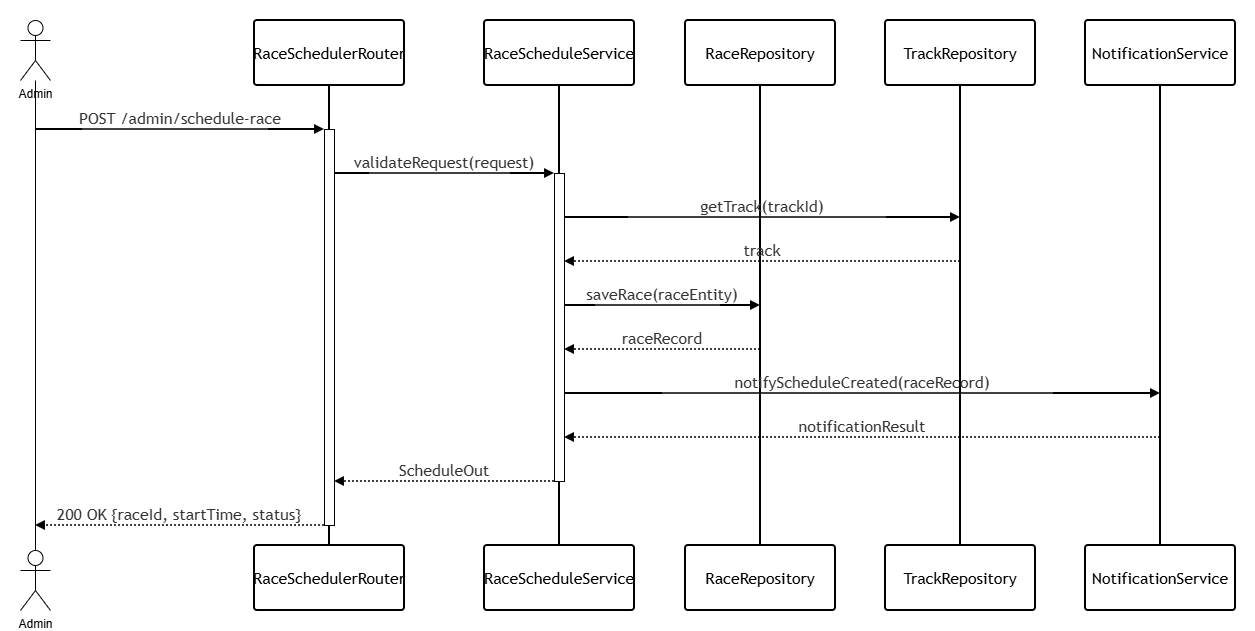

The diagram above was exported from draw.io. Its source (the exported page's mxGraphModel, read from the mxfile embedded in the PNG):
<mxGraphModel dx="1412" dy="825" grid="1" gridSize="10" guides="1" tooltips="1" connect="1" arrows="1" fold="1" page="1" pageScale="1" pageWidth="850" pageHeight="1100" math="0" shadow="0">
  <root>
    <mxCell id="0" />
    <mxCell id="1" parent="0" />
    <UserObject label="" mermaidData="{&#10;  &quot;data&quot;: &quot;sequenceDiagram\n    participant Admin\n    participant RaceSchedulerRouter\n    participant RaceScheduleService\n    participant RaceRepository\n    participant TrackRepository\n    participant NotificationService\n\n    Admin-&gt;&gt;RaceSchedulerRouter: POST /admin/schedule-race\n    activate RaceSchedulerRouter\n    RaceSchedulerRouter-&gt;&gt;RaceScheduleService: validateRequest(request)\n    activate RaceScheduleService\n    RaceScheduleService-&gt;&gt;TrackRepository: getTrack(trackId)\n    TrackRepository--&gt;&gt;RaceScheduleService: track\n    RaceScheduleService-&gt;&gt;RaceRepository: saveRace(raceEntity)\n    RaceRepository--&gt;&gt;RaceScheduleService: raceRecord\n    RaceScheduleService-&gt;&gt;NotificationService: notifyScheduleCreated(raceRecord)\n    NotificationService--&gt;&gt;RaceScheduleService: notificationResult\n    RaceScheduleService--&gt;&gt;RaceSchedulerRouter: ScheduleOut\n    deactivate RaceScheduleService\n    RaceSchedulerRouter--&gt;&gt;Admin: 200 OK {raceId, startTime, status}\n    deactivate RaceSchedulerRouter&quot;,&#10;  &quot;config&quot;: null&#10;}" id="H2-295wT_aGZynmRVGve-147">
      <mxCell connectable="0" parent="1" style="group;transparentBounds=1;editIcon=1;lockedGroup=0;groupPadding=20;" vertex="1">
        <mxGeometry height="650" width="290" as="geometry" />
      </mxCell>
    </UserObject>
    <UserObject label="RaceSchedulerRouter" mermaidId="n:RaceSchedulerRouter" mermaidBaseStyle="html=1;shape=umlLifeline;perimeter=lifelinePerimeter;whiteSpace=wrap;container=1;dropTarget=0;collapsible=0;recursiveResize=0;outlineConnect=0;portConstraint=eastwest;newEdgeStyle={&quot;edgeStyle&quot;:&quot;elbowEdgeStyle&quot;,&quot;elbow&quot;:&quot;vertical&quot;,&quot;curved&quot;:0,&quot;rounded&quot;:0};lifelineDashed=0;strokeWidth=2;rounded=1;absoluteArcSize=1;arcSize=6;lifelineColor=light-dark(#9370DB,#cccccc);size=65;fillColor=light-dark(#ECECFF,#1f2020);strokeColor=light-dark(#9370DB,#cccccc);fontColor=light-dark(#333333,#cccccc);fontFamily=Trebuchet MS,Verdana,Arial,sans-serif;fontSize=16;" mermaidBaseValue="RaceSchedulerRouter" id="H2-295wT_aGZynmRVGve-148">
      <mxCell parent="H2-295wT_aGZynmRVGve-147" style="html=1;shape=umlLifeline;perimeter=lifelinePerimeter;whiteSpace=wrap;container=1;dropTarget=0;collapsible=0;recursiveResize=0;outlineConnect=0;portConstraint=eastwest;newEdgeStyle={&quot;edgeStyle&quot;:&quot;elbowEdgeStyle&quot;,&quot;elbow&quot;:&quot;vertical&quot;,&quot;curved&quot;:0,&quot;rounded&quot;:0};lifelineDashed=0;strokeWidth=2;rounded=1;absoluteArcSize=1;arcSize=6;lifelineColor=light-dark(#9370DB,#cccccc);size=65;fontFamily=Trebuchet MS,Verdana,Arial,sans-serif;fontSize=16;" vertex="1">
        <mxGeometry height="525" width="150" x="254" y="20" as="geometry" />
      </mxCell>
    </UserObject>
    <mxCell id="H2-295wT_aGZynmRVGve-149" parent="H2-295wT_aGZynmRVGve-148" style="html=1;points=[];perimeter=orthogonalPerimeter;outlineConnect=0;targetShapes=umlLifeline;portConstraint=eastwest;newEdgeStyle={&quot;edgeStyle&quot;:&quot;elbowEdgeStyle&quot;,&quot;elbow&quot;:&quot;vertical&quot;,&quot;curved&quot;:0,&quot;rounded&quot;:0};fontFamily=Trebuchet MS,Verdana,Arial,sans-serif;fontSize=16;" value="" vertex="1">
      <mxGeometry height="396" width="10" x="70" y="109" as="geometry" />
    </mxCell>
    <mxCell id="H2-295wT_aGZynmRVGve-150" parent="H2-295wT_aGZynmRVGve-147" style="html=1;rounded=1;absoluteArcSize=1;arcSize=6;verticalAlign=middle;align=center;strokeWidth=2;whiteSpace=wrap;fontFamily=Trebuchet MS,Verdana,Arial,sans-serif;fontSize=16;" value="RaceSchedulerRouter" vertex="1">
      <mxGeometry height="65" width="150" x="254" y="545" as="geometry" />
    </mxCell>
    <UserObject label="RaceScheduleService" mermaidId="n:RaceScheduleService" mermaidBaseStyle="html=1;shape=umlLifeline;perimeter=lifelinePerimeter;whiteSpace=wrap;container=1;dropTarget=0;collapsible=0;recursiveResize=0;outlineConnect=0;portConstraint=eastwest;newEdgeStyle={&quot;edgeStyle&quot;:&quot;elbowEdgeStyle&quot;,&quot;elbow&quot;:&quot;vertical&quot;,&quot;curved&quot;:0,&quot;rounded&quot;:0};lifelineDashed=0;strokeWidth=2;rounded=1;absoluteArcSize=1;arcSize=6;lifelineColor=light-dark(#9370DB,#cccccc);size=65;fillColor=light-dark(#ECECFF,#1f2020);strokeColor=light-dark(#9370DB,#cccccc);fontColor=light-dark(#333333,#cccccc);fontFamily=Trebuchet MS,Verdana,Arial,sans-serif;fontSize=16;" mermaidBaseValue="RaceScheduleService" id="H2-295wT_aGZynmRVGve-151">
      <mxCell parent="H2-295wT_aGZynmRVGve-147" style="html=1;shape=umlLifeline;perimeter=lifelinePerimeter;whiteSpace=wrap;container=1;dropTarget=0;collapsible=0;recursiveResize=0;outlineConnect=0;portConstraint=eastwest;newEdgeStyle={&quot;edgeStyle&quot;:&quot;elbowEdgeStyle&quot;,&quot;elbow&quot;:&quot;vertical&quot;,&quot;curved&quot;:0,&quot;rounded&quot;:0};lifelineDashed=0;strokeWidth=2;rounded=1;absoluteArcSize=1;arcSize=6;lifelineColor=light-dark(#9370DB,#cccccc);size=65;fontFamily=Trebuchet MS,Verdana,Arial,sans-serif;fontSize=16;" vertex="1">
        <mxGeometry height="525" width="150" x="484" y="20" as="geometry" />
      </mxCell>
    </UserObject>
    <mxCell id="H2-295wT_aGZynmRVGve-152" parent="H2-295wT_aGZynmRVGve-151" style="html=1;points=[];perimeter=orthogonalPerimeter;outlineConnect=0;targetShapes=umlLifeline;portConstraint=eastwest;newEdgeStyle={&quot;edgeStyle&quot;:&quot;elbowEdgeStyle&quot;,&quot;elbow&quot;:&quot;vertical&quot;,&quot;curved&quot;:0,&quot;rounded&quot;:0};fontFamily=Trebuchet MS,Verdana,Arial,sans-serif;fontSize=16;" value="" vertex="1">
      <mxGeometry height="308" width="10" x="70" y="153" as="geometry" />
    </mxCell>
    <mxCell id="H2-295wT_aGZynmRVGve-153" parent="H2-295wT_aGZynmRVGve-147" style="html=1;rounded=1;absoluteArcSize=1;arcSize=6;verticalAlign=middle;align=center;strokeWidth=2;whiteSpace=wrap;fontFamily=Trebuchet MS,Verdana,Arial,sans-serif;fontSize=16;" value="RaceScheduleService" vertex="1">
      <mxGeometry height="65" width="150" x="484" y="545" as="geometry" />
    </mxCell>
    <UserObject label="RaceRepository" mermaidId="n:RaceRepository" mermaidBaseStyle="html=1;shape=umlLifeline;perimeter=lifelinePerimeter;whiteSpace=wrap;container=1;dropTarget=0;collapsible=0;recursiveResize=0;outlineConnect=0;portConstraint=eastwest;newEdgeStyle={&quot;edgeStyle&quot;:&quot;elbowEdgeStyle&quot;,&quot;elbow&quot;:&quot;vertical&quot;,&quot;curved&quot;:0,&quot;rounded&quot;:0};lifelineDashed=0;strokeWidth=2;rounded=1;absoluteArcSize=1;arcSize=6;lifelineColor=light-dark(#9370DB,#cccccc);size=65;fillColor=light-dark(#ECECFF,#1f2020);strokeColor=light-dark(#9370DB,#cccccc);fontColor=light-dark(#333333,#cccccc);fontFamily=Trebuchet MS,Verdana,Arial,sans-serif;fontSize=16;" mermaidBaseValue="RaceRepository" id="H2-295wT_aGZynmRVGve-154">
      <mxCell parent="H2-295wT_aGZynmRVGve-147" style="html=1;shape=umlLifeline;perimeter=lifelinePerimeter;whiteSpace=wrap;container=1;dropTarget=0;collapsible=0;recursiveResize=0;outlineConnect=0;portConstraint=eastwest;newEdgeStyle={&quot;edgeStyle&quot;:&quot;elbowEdgeStyle&quot;,&quot;elbow&quot;:&quot;vertical&quot;,&quot;curved&quot;:0,&quot;rounded&quot;:0};lifelineDashed=0;strokeWidth=2;rounded=1;absoluteArcSize=1;arcSize=6;lifelineColor=light-dark(#9370DB,#cccccc);size=65;fontFamily=Trebuchet MS,Verdana,Arial,sans-serif;fontSize=16;" vertex="1">
        <mxGeometry height="525" width="150" x="685" y="20" as="geometry" />
      </mxCell>
    </UserObject>
    <mxCell id="H2-295wT_aGZynmRVGve-155" parent="H2-295wT_aGZynmRVGve-147" style="html=1;rounded=1;absoluteArcSize=1;arcSize=6;verticalAlign=middle;align=center;strokeWidth=2;whiteSpace=wrap;fontFamily=Trebuchet MS,Verdana,Arial,sans-serif;fontSize=16;" value="RaceRepository" vertex="1">
      <mxGeometry height="65" width="150" x="685" y="545" as="geometry" />
    </mxCell>
    <UserObject label="TrackRepository" mermaidId="n:TrackRepository" mermaidBaseStyle="html=1;shape=umlLifeline;perimeter=lifelinePerimeter;whiteSpace=wrap;container=1;dropTarget=0;collapsible=0;recursiveResize=0;outlineConnect=0;portConstraint=eastwest;newEdgeStyle={&quot;edgeStyle&quot;:&quot;elbowEdgeStyle&quot;,&quot;elbow&quot;:&quot;vertical&quot;,&quot;curved&quot;:0,&quot;rounded&quot;:0};lifelineDashed=0;strokeWidth=2;rounded=1;absoluteArcSize=1;arcSize=6;lifelineColor=light-dark(#9370DB,#cccccc);size=65;fillColor=light-dark(#ECECFF,#1f2020);strokeColor=light-dark(#9370DB,#cccccc);fontColor=light-dark(#333333,#cccccc);fontFamily=Trebuchet MS,Verdana,Arial,sans-serif;fontSize=16;" mermaidBaseValue="TrackRepository" id="H2-295wT_aGZynmRVGve-156">
      <mxCell parent="H2-295wT_aGZynmRVGve-147" style="html=1;shape=umlLifeline;perimeter=lifelinePerimeter;whiteSpace=wrap;container=1;dropTarget=0;collapsible=0;recursiveResize=0;outlineConnect=0;portConstraint=eastwest;newEdgeStyle={&quot;edgeStyle&quot;:&quot;elbowEdgeStyle&quot;,&quot;elbow&quot;:&quot;vertical&quot;,&quot;curved&quot;:0,&quot;rounded&quot;:0};lifelineDashed=0;strokeWidth=2;rounded=1;absoluteArcSize=1;arcSize=6;lifelineColor=light-dark(#9370DB,#cccccc);size=65;fontFamily=Trebuchet MS,Verdana,Arial,sans-serif;fontSize=16;" vertex="1">
        <mxGeometry height="525" width="150" x="885" y="20" as="geometry" />
      </mxCell>
    </UserObject>
    <mxCell id="H2-295wT_aGZynmRVGve-157" parent="H2-295wT_aGZynmRVGve-147" style="html=1;rounded=1;absoluteArcSize=1;arcSize=6;verticalAlign=middle;align=center;strokeWidth=2;whiteSpace=wrap;fontFamily=Trebuchet MS,Verdana,Arial,sans-serif;fontSize=16;" value="TrackRepository" vertex="1">
      <mxGeometry height="65" width="150" x="885" y="545" as="geometry" />
    </mxCell>
    <UserObject label="NotificationService" mermaidId="n:NotificationService" mermaidBaseStyle="html=1;shape=umlLifeline;perimeter=lifelinePerimeter;whiteSpace=wrap;container=1;dropTarget=0;collapsible=0;recursiveResize=0;outlineConnect=0;portConstraint=eastwest;newEdgeStyle={&quot;edgeStyle&quot;:&quot;elbowEdgeStyle&quot;,&quot;elbow&quot;:&quot;vertical&quot;,&quot;curved&quot;:0,&quot;rounded&quot;:0};lifelineDashed=0;strokeWidth=2;rounded=1;absoluteArcSize=1;arcSize=6;lifelineColor=light-dark(#9370DB,#cccccc);size=65;fillColor=light-dark(#ECECFF,#1f2020);strokeColor=light-dark(#9370DB,#cccccc);fontColor=light-dark(#333333,#cccccc);fontFamily=Trebuchet MS,Verdana,Arial,sans-serif;fontSize=16;" mermaidBaseValue="NotificationService" id="H2-295wT_aGZynmRVGve-158">
      <mxCell parent="H2-295wT_aGZynmRVGve-147" style="html=1;shape=umlLifeline;perimeter=lifelinePerimeter;whiteSpace=wrap;container=1;dropTarget=0;collapsible=0;recursiveResize=0;outlineConnect=0;portConstraint=eastwest;newEdgeStyle={&quot;edgeStyle&quot;:&quot;elbowEdgeStyle&quot;,&quot;elbow&quot;:&quot;vertical&quot;,&quot;curved&quot;:0,&quot;rounded&quot;:0};lifelineDashed=0;strokeWidth=2;rounded=1;absoluteArcSize=1;arcSize=6;lifelineColor=light-dark(#9370DB,#cccccc);size=65;fontFamily=Trebuchet MS,Verdana,Arial,sans-serif;fontSize=16;" vertex="1">
        <mxGeometry height="525" width="150" x="1085" y="20" as="geometry" />
      </mxCell>
    </UserObject>
    <mxCell id="H2-295wT_aGZynmRVGve-159" parent="H2-295wT_aGZynmRVGve-147" style="html=1;rounded=1;absoluteArcSize=1;arcSize=6;verticalAlign=middle;align=center;strokeWidth=2;whiteSpace=wrap;fontFamily=Trebuchet MS,Verdana,Arial,sans-serif;fontSize=16;" value="NotificationService" vertex="1">
      <mxGeometry height="65" width="150" x="1085" y="545" as="geometry" />
    </mxCell>
    <UserObject label="POST /admin/schedule-race" mermaidId="e:Admin-&gt;RaceSchedulerRouter#0" mermaidBaseStyle="endArrow=block;verticalAlign=bottom;edgeStyle=elbowEdgeStyle;elbow=vertical;curved=0;rounded=0;fontSize=16;labelBackgroundColor=none;strokeWidth=1.5;strokeColor=light-dark(#333333,#cccccc);fontColor=light-dark(#333333,#cccccc);fontFamily=Trebuchet MS,Verdana,Arial,sans-serif;" mermaidBaseValue="POST /admin/schedule-race" id="H2-295wT_aGZynmRVGve-160">
      <mxCell edge="1" parent="H2-295wT_aGZynmRVGve-147" style="endArrow=block;verticalAlign=bottom;edgeStyle=elbowEdgeStyle;elbow=vertical;curved=0;rounded=0;fontSize=16;labelBackgroundColor=none;strokeWidth=1.5;fontColor=light-dark(#333333,#cccccc);fontFamily=Trebuchet MS,Verdana,Arial,sans-serif;">
        <mxGeometry relative="1" as="geometry">
          <Array as="points">
            <mxPoint x="180" y="129" />
          </Array>
          <mxPoint x="35" y="129" as="sourcePoint" />
          <mxPoint x="324" y="129" as="targetPoint" />
        </mxGeometry>
      </mxCell>
    </UserObject>
    <UserObject label="validateRequest(request)" mermaidId="e:RaceSchedulerRouter-&gt;RaceScheduleService#0" mermaidBaseStyle="endArrow=block;verticalAlign=bottom;edgeStyle=elbowEdgeStyle;elbow=vertical;curved=0;rounded=0;fontSize=16;labelBackgroundColor=none;strokeWidth=1.5;strokeColor=light-dark(#333333,#cccccc);fontColor=light-dark(#333333,#cccccc);fontFamily=Trebuchet MS,Verdana,Arial,sans-serif;" mermaidBaseValue="validateRequest(request)" id="H2-295wT_aGZynmRVGve-161">
      <mxCell edge="1" parent="H2-295wT_aGZynmRVGve-147" style="endArrow=block;verticalAlign=bottom;edgeStyle=elbowEdgeStyle;elbow=vertical;curved=0;rounded=0;fontSize=16;labelBackgroundColor=none;strokeWidth=1.5;fontColor=light-dark(#333333,#cccccc);fontFamily=Trebuchet MS,Verdana,Arial,sans-serif;">
        <mxGeometry relative="1" as="geometry">
          <Array as="points">
            <mxPoint x="444" y="173" />
          </Array>
          <mxPoint x="334" y="173" as="sourcePoint" />
          <mxPoint x="554" y="173" as="targetPoint" />
        </mxGeometry>
      </mxCell>
    </UserObject>
    <UserObject label="getTrack(trackId)" mermaidId="e:RaceScheduleService-&gt;TrackRepository#0" mermaidBaseStyle="endArrow=block;verticalAlign=bottom;edgeStyle=elbowEdgeStyle;elbow=vertical;curved=0;rounded=0;fontSize=16;labelBackgroundColor=none;strokeWidth=1.5;strokeColor=light-dark(#333333,#cccccc);fontColor=light-dark(#333333,#cccccc);fontFamily=Trebuchet MS,Verdana,Arial,sans-serif;" mermaidBaseValue="getTrack(trackId)" id="H2-295wT_aGZynmRVGve-162">
      <mxCell edge="1" parent="H2-295wT_aGZynmRVGve-147" style="endArrow=block;verticalAlign=bottom;edgeStyle=elbowEdgeStyle;elbow=vertical;curved=0;rounded=0;fontSize=16;labelBackgroundColor=none;strokeWidth=1.5;fontColor=light-dark(#333333,#cccccc);fontFamily=Trebuchet MS,Verdana,Arial,sans-serif;">
        <mxGeometry relative="1" as="geometry">
          <Array as="points">
            <mxPoint x="762" y="217" />
          </Array>
          <mxPoint x="564" y="217" as="sourcePoint" />
          <mxPoint x="960" y="217" as="targetPoint" />
        </mxGeometry>
      </mxCell>
    </UserObject>
    <UserObject label="track" mermaidId="e:TrackRepository-&gt;RaceScheduleService#0" mermaidBaseStyle="dashed=1;fixDash=1;dashPattern=2 2;endArrow=block;verticalAlign=bottom;edgeStyle=elbowEdgeStyle;elbow=vertical;curved=0;rounded=0;fontSize=16;labelBackgroundColor=none;strokeWidth=1.5;strokeColor=light-dark(#333333,#cccccc);fontColor=light-dark(#333333,#cccccc);fontFamily=Trebuchet MS,Verdana,Arial,sans-serif;" mermaidBaseValue="track" id="H2-295wT_aGZynmRVGve-163">
      <mxCell edge="1" parent="H2-295wT_aGZynmRVGve-147" style="dashed=1;fixDash=1;dashPattern=2 2;endArrow=block;verticalAlign=bottom;edgeStyle=elbowEdgeStyle;elbow=vertical;curved=0;rounded=0;fontSize=16;labelBackgroundColor=none;strokeWidth=1.5;fontColor=light-dark(#333333,#cccccc);fontFamily=Trebuchet MS,Verdana,Arial,sans-serif;">
        <mxGeometry relative="1" as="geometry">
          <Array as="points">
            <mxPoint x="762" y="261" />
          </Array>
          <mxPoint x="960" y="261" as="sourcePoint" />
          <mxPoint x="564" y="261" as="targetPoint" />
        </mxGeometry>
      </mxCell>
    </UserObject>
    <UserObject label="saveRace(raceEntity)" mermaidId="e:RaceScheduleService-&gt;RaceRepository#0" mermaidBaseStyle="endArrow=block;verticalAlign=bottom;edgeStyle=elbowEdgeStyle;elbow=vertical;curved=0;rounded=0;fontSize=16;labelBackgroundColor=none;strokeWidth=1.5;strokeColor=light-dark(#333333,#cccccc);fontColor=light-dark(#333333,#cccccc);fontFamily=Trebuchet MS,Verdana,Arial,sans-serif;" mermaidBaseValue="saveRace(raceEntity)" id="H2-295wT_aGZynmRVGve-164">
      <mxCell edge="1" parent="H2-295wT_aGZynmRVGve-147" style="endArrow=block;verticalAlign=bottom;edgeStyle=elbowEdgeStyle;elbow=vertical;curved=0;rounded=0;fontSize=16;labelBackgroundColor=none;strokeWidth=1.5;fontColor=light-dark(#333333,#cccccc);fontFamily=Trebuchet MS,Verdana,Arial,sans-serif;">
        <mxGeometry relative="1" as="geometry">
          <Array as="points">
            <mxPoint x="662" y="305" />
          </Array>
          <mxPoint x="564" y="305" as="sourcePoint" />
          <mxPoint x="760" y="305" as="targetPoint" />
        </mxGeometry>
      </mxCell>
    </UserObject>
    <UserObject label="raceRecord" mermaidId="e:RaceRepository-&gt;RaceScheduleService#0" mermaidBaseStyle="dashed=1;fixDash=1;dashPattern=2 2;endArrow=block;verticalAlign=bottom;edgeStyle=elbowEdgeStyle;elbow=vertical;curved=0;rounded=0;fontSize=16;labelBackgroundColor=none;strokeWidth=1.5;strokeColor=light-dark(#333333,#cccccc);fontColor=light-dark(#333333,#cccccc);fontFamily=Trebuchet MS,Verdana,Arial,sans-serif;" mermaidBaseValue="raceRecord" id="H2-295wT_aGZynmRVGve-165">
      <mxCell edge="1" parent="H2-295wT_aGZynmRVGve-147" style="dashed=1;fixDash=1;dashPattern=2 2;endArrow=block;verticalAlign=bottom;edgeStyle=elbowEdgeStyle;elbow=vertical;curved=0;rounded=0;fontSize=16;labelBackgroundColor=none;strokeWidth=1.5;fontColor=light-dark(#333333,#cccccc);fontFamily=Trebuchet MS,Verdana,Arial,sans-serif;">
        <mxGeometry relative="1" as="geometry">
          <Array as="points">
            <mxPoint x="662" y="349" />
          </Array>
          <mxPoint x="760" y="349" as="sourcePoint" />
          <mxPoint x="564" y="349" as="targetPoint" />
        </mxGeometry>
      </mxCell>
    </UserObject>
    <UserObject label="notifyScheduleCreated(raceRecord)" mermaidId="e:RaceScheduleService-&gt;NotificationService#0" mermaidBaseStyle="endArrow=block;verticalAlign=bottom;edgeStyle=elbowEdgeStyle;elbow=vertical;curved=0;rounded=0;fontSize=16;labelBackgroundColor=none;strokeWidth=1.5;strokeColor=light-dark(#333333,#cccccc);fontColor=light-dark(#333333,#cccccc);fontFamily=Trebuchet MS,Verdana,Arial,sans-serif;" mermaidBaseValue="notifyScheduleCreated(raceRecord)" id="H2-295wT_aGZynmRVGve-166">
      <mxCell edge="1" parent="H2-295wT_aGZynmRVGve-147" style="endArrow=block;verticalAlign=bottom;edgeStyle=elbowEdgeStyle;elbow=vertical;curved=0;rounded=0;fontSize=16;labelBackgroundColor=none;strokeWidth=1.5;fontColor=light-dark(#333333,#cccccc);fontFamily=Trebuchet MS,Verdana,Arial,sans-serif;">
        <mxGeometry relative="1" as="geometry">
          <Array as="points">
            <mxPoint x="862" y="393" />
          </Array>
          <mxPoint x="564" y="393" as="sourcePoint" />
          <mxPoint x="1160" y="393" as="targetPoint" />
        </mxGeometry>
      </mxCell>
    </UserObject>
    <UserObject label="notificationResult" mermaidId="e:NotificationService-&gt;RaceScheduleService#0" mermaidBaseStyle="dashed=1;fixDash=1;dashPattern=2 2;endArrow=block;verticalAlign=bottom;edgeStyle=elbowEdgeStyle;elbow=vertical;curved=0;rounded=0;fontSize=16;labelBackgroundColor=none;strokeWidth=1.5;strokeColor=light-dark(#333333,#cccccc);fontColor=light-dark(#333333,#cccccc);fontFamily=Trebuchet MS,Verdana,Arial,sans-serif;" mermaidBaseValue="notificationResult" id="H2-295wT_aGZynmRVGve-167">
      <mxCell edge="1" parent="H2-295wT_aGZynmRVGve-147" style="dashed=1;fixDash=1;dashPattern=2 2;endArrow=block;verticalAlign=bottom;edgeStyle=elbowEdgeStyle;elbow=vertical;curved=0;rounded=0;fontSize=16;labelBackgroundColor=none;strokeWidth=1.5;fontColor=light-dark(#333333,#cccccc);fontFamily=Trebuchet MS,Verdana,Arial,sans-serif;">
        <mxGeometry relative="1" as="geometry">
          <Array as="points">
            <mxPoint x="862" y="437" />
          </Array>
          <mxPoint x="1160" y="437" as="sourcePoint" />
          <mxPoint x="564" y="437" as="targetPoint" />
        </mxGeometry>
      </mxCell>
    </UserObject>
    <UserObject label="ScheduleOut" mermaidId="e:RaceScheduleService-&gt;RaceSchedulerRouter#0" mermaidBaseStyle="dashed=1;fixDash=1;dashPattern=2 2;endArrow=block;verticalAlign=bottom;edgeStyle=elbowEdgeStyle;elbow=vertical;curved=0;rounded=0;fontSize=16;labelBackgroundColor=none;strokeWidth=1.5;strokeColor=light-dark(#333333,#cccccc);fontColor=light-dark(#333333,#cccccc);fontFamily=Trebuchet MS,Verdana,Arial,sans-serif;" mermaidBaseValue="ScheduleOut" id="H2-295wT_aGZynmRVGve-168">
      <mxCell edge="1" parent="H2-295wT_aGZynmRVGve-147" style="dashed=1;fixDash=1;dashPattern=2 2;endArrow=block;verticalAlign=bottom;edgeStyle=elbowEdgeStyle;elbow=vertical;curved=0;rounded=0;fontSize=16;labelBackgroundColor=none;strokeWidth=1.5;fontColor=light-dark(#333333,#cccccc);fontFamily=Trebuchet MS,Verdana,Arial,sans-serif;">
        <mxGeometry relative="1" as="geometry">
          <Array as="points">
            <mxPoint x="444" y="481" />
          </Array>
          <mxPoint x="554" y="481" as="sourcePoint" />
          <mxPoint x="334" y="481" as="targetPoint" />
        </mxGeometry>
      </mxCell>
    </UserObject>
    <UserObject label="200 OK {raceId, startTime, status}" mermaidId="e:RaceSchedulerRouter-&gt;Admin#0" mermaidBaseStyle="dashed=1;fixDash=1;dashPattern=2 2;endArrow=block;verticalAlign=bottom;edgeStyle=elbowEdgeStyle;elbow=vertical;curved=0;rounded=0;fontSize=16;labelBackgroundColor=none;strokeWidth=1.5;strokeColor=light-dark(#333333,#cccccc);fontColor=light-dark(#333333,#cccccc);fontFamily=Trebuchet MS,Verdana,Arial,sans-serif;" mermaidBaseValue="200 OK {raceId, startTime, status}" id="H2-295wT_aGZynmRVGve-169">
      <mxCell edge="1" parent="H2-295wT_aGZynmRVGve-147" style="dashed=1;fixDash=1;dashPattern=2 2;endArrow=block;verticalAlign=bottom;edgeStyle=elbowEdgeStyle;elbow=vertical;curved=0;rounded=0;fontSize=16;labelBackgroundColor=none;strokeWidth=1.5;fontColor=light-dark(#333333,#cccccc);fontFamily=Trebuchet MS,Verdana,Arial,sans-serif;">
        <mxGeometry relative="1" as="geometry">
          <Array as="points">
            <mxPoint x="180" y="525" />
          </Array>
          <mxPoint x="324" y="525" as="sourcePoint" />
          <mxPoint x="35" y="525" as="targetPoint" />
        </mxGeometry>
      </mxCell>
    </UserObject>
    <mxCell id="H2-295wT_aGZynmRVGve-170" parent="H2-295wT_aGZynmRVGve-147" style="shape=umlActor;verticalLabelPosition=bottom;verticalAlign=top;html=1;outlineConnect=0;" value="Admin" vertex="1">
      <mxGeometry height="60" width="30" x="20" y="550" as="geometry" />
    </mxCell>
    <mxCell id="H2-295wT_aGZynmRVGve-171" edge="1" parent="H2-295wT_aGZynmRVGve-147" source="H2-295wT_aGZynmRVGve-172" style="edgeStyle=orthogonalEdgeStyle;rounded=0;orthogonalLoop=1;jettySize=auto;html=1;endArrow=none;endFill=0;" target="H2-295wT_aGZynmRVGve-170">
      <mxGeometry relative="1" as="geometry" />
    </mxCell>
    <mxCell id="H2-295wT_aGZynmRVGve-172" parent="H2-295wT_aGZynmRVGve-147" style="shape=umlActor;verticalLabelPosition=bottom;verticalAlign=top;html=1;outlineConnect=0;" value="Admin" vertex="1">
      <mxGeometry height="60" width="30" x="20" y="20" as="geometry" />
    </mxCell>
  </root>
</mxGraphModel>